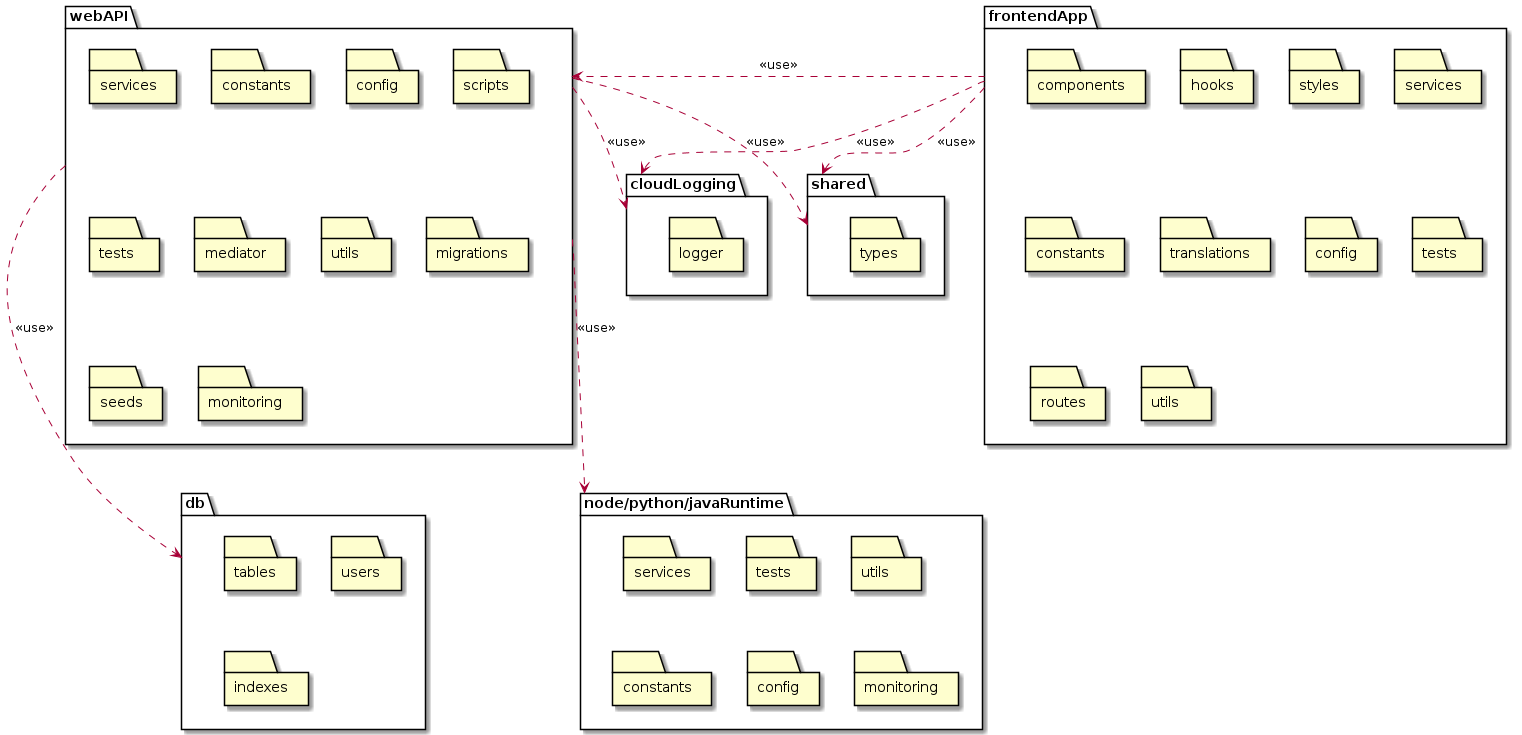

The diagram above was rendered by PlantUML. Its source (embedded in the PNG):
@startuml
package "frontendApp" as frontendApp {
    folder components as FEComponents
    folder hooks as hooks
    folder styles as styles
    folder services as FEServices
    folder constants as FEConstants
    folder translations as translations
    folder config as FEConfig
    folder tests as FETests
    folder routes as FERoutes
    folder utils as FEUtils
}

package "webAPI" as apiApp {
    folder services as BEServices
    folder constants as BEConstants
    folder config as BEConfig
    folder scripts as scripts
    folder tests as BETests
    folder mediator as mediator
    folder utils as BEUtils
    folder migrations as migrations
    folder seeds as seeds
    folder monitoring as BEMonitoring
}

package "node/python/javaRuntime" as envRuntime {
    folder services as runtimeServices
    folder tests as runtimeTests
    folder utils as runtimeUtils
    folder constants as runtimeConstants
    folder config as runtimeConfig
    folder monitoring as runtimeMonitoring
}

package "shared" as sharedRepo {
    folder types
}

package "db" as db {
    folder tables
    folder users
    folder indexes
}

package "cloudLogging" as logging {
    folder logger
}


frontendApp ..> sharedRepo: <<use>>
apiApp ..> sharedRepo: <<use>>

frontendApp ..> logging: <<use>>
apiApp ..> logging: <<use>>

apiApp ..> db: <<use>>

frontendApp .up.> apiApp: <<use>>

apiApp .right.> envRuntime: <<use>>
@enduml